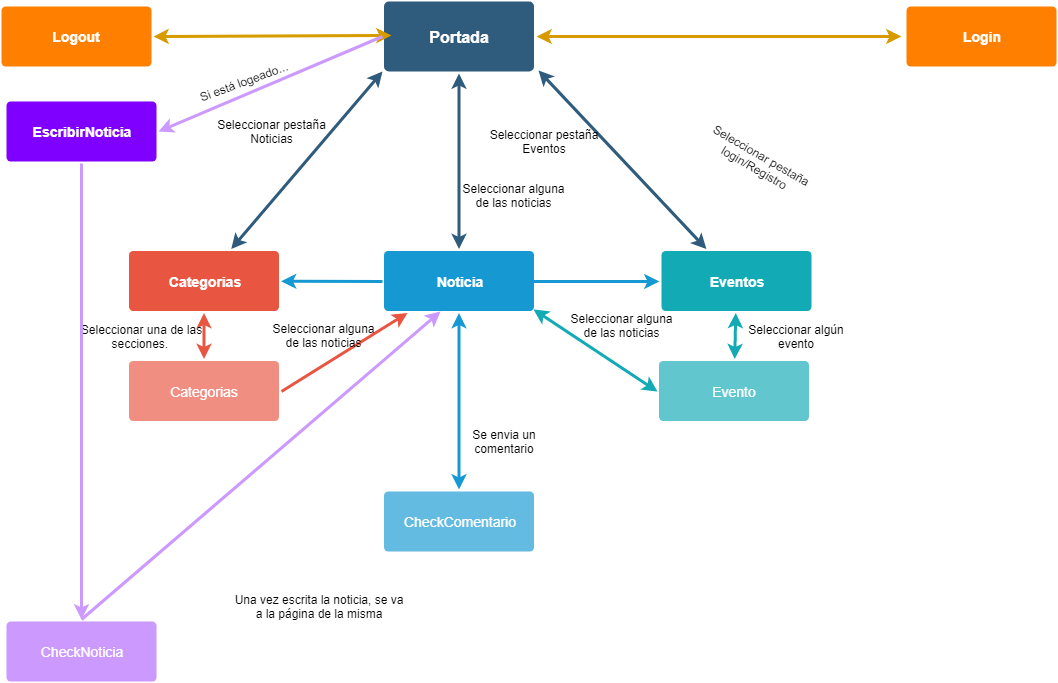

The diagram above was exported from draw.io. Its source (the exported page's mxGraphModel, read from the mxfile embedded in the PNG):
<mxGraphModel dx="1394" dy="715" grid="1" gridSize="10" guides="1" tooltips="1" connect="1" arrows="1" fold="1" page="1" pageScale="1" pageWidth="1169" pageHeight="827" background="#ffffff" math="0" shadow="0">
  <root>
    <mxCell id="0" />
    <mxCell id="1" parent="0" />
    <mxCell id="1746" value="" style="edgeStyle=none;rounded=0;jumpStyle=none;html=1;shadow=0;labelBackgroundColor=none;startArrow=classic;startFill=1;endArrow=classic;endFill=1;jettySize=auto;orthogonalLoop=1;strokeColor=#2F5B7C;strokeWidth=3;fontFamily=Helvetica;fontSize=16;fontColor=#23445D;spacing=5;exitX=1.013;exitY=0.959;exitDx=0;exitDy=0;exitPerimeter=0;" parent="1" source="1749" target="1771" edge="1">
      <mxGeometry relative="1" as="geometry" />
    </mxCell>
    <mxCell id="1747" value="" style="edgeStyle=none;rounded=0;jumpStyle=none;html=1;shadow=0;labelBackgroundColor=none;startArrow=classic;startFill=1;endArrow=classic;endFill=1;jettySize=auto;orthogonalLoop=1;strokeColor=#2F5B7C;strokeWidth=3;fontFamily=Helvetica;fontSize=16;fontColor=#23445D;spacing=5;" parent="1" source="1749" target="1760" edge="1">
      <mxGeometry relative="1" as="geometry" />
    </mxCell>
    <mxCell id="1748" value="" style="edgeStyle=none;rounded=0;jumpStyle=none;html=1;shadow=0;labelBackgroundColor=none;startArrow=classic;startFill=1;endArrow=classic;endFill=1;jettySize=auto;orthogonalLoop=1;strokeColor=#2F5B7C;strokeWidth=3;fontFamily=Helvetica;fontSize=16;fontColor=#23445D;spacing=5;exitX=0.006;exitY=0.973;exitDx=0;exitDy=0;exitPerimeter=0;" parent="1" source="1749" target="1753" edge="1">
      <mxGeometry relative="1" as="geometry" />
    </mxCell>
    <mxCell id="1749" value="Portada" style="rounded=1;whiteSpace=wrap;html=1;shadow=0;labelBackgroundColor=none;strokeColor=none;strokeWidth=3;fillColor=#2F5B7C;fontFamily=Helvetica;fontSize=16;fontColor=#FFFFFF;align=center;fontStyle=1;spacing=5;arcSize=7;perimeterSpacing=2;" parent="1" vertex="1">
      <mxGeometry x="422.5" y="100" width="150" height="70" as="geometry" />
    </mxCell>
    <mxCell id="1751" value="" style="edgeStyle=none;rounded=1;jumpStyle=none;html=1;shadow=0;labelBackgroundColor=none;startArrow=none;startFill=0;jettySize=auto;orthogonalLoop=1;strokeColor=#E85642;strokeWidth=3;fontFamily=Helvetica;fontSize=14;fontColor=#FFFFFF;spacing=5;fontStyle=1;fillColor=#b0e3e6;exitX=1;exitY=0.5;exitDx=0;exitDy=0;" parent="1" source="1754" target="1760" edge="1">
      <mxGeometry relative="1" as="geometry">
        <mxPoint x="242.5" y="548" as="targetPoint" />
      </mxGeometry>
    </mxCell>
    <mxCell id="1752" value="" style="edgeStyle=none;rounded=1;jumpStyle=none;html=1;shadow=0;labelBackgroundColor=none;startArrow=classic;startFill=1;jettySize=auto;orthogonalLoop=1;strokeColor=#E85642;strokeWidth=3;fontFamily=Helvetica;fontSize=14;fontColor=#FFFFFF;spacing=5;fontStyle=1;fillColor=#b0e3e6;" parent="1" source="1753" target="1754" edge="1">
      <mxGeometry relative="1" as="geometry" />
    </mxCell>
    <mxCell id="1753" value="Categorias" style="rounded=1;whiteSpace=wrap;html=1;shadow=0;labelBackgroundColor=none;strokeColor=none;strokeWidth=3;fillColor=#e85642;fontFamily=Helvetica;fontSize=14;fontColor=#FFFFFF;align=center;spacing=5;fontStyle=1;arcSize=7;perimeterSpacing=2;" parent="1" vertex="1">
      <mxGeometry x="167.5" y="349.5" width="150" height="60" as="geometry" />
    </mxCell>
    <mxCell id="1754" value="Categorias" style="rounded=1;whiteSpace=wrap;html=1;shadow=0;labelBackgroundColor=none;strokeColor=none;strokeWidth=3;fillColor=#f08e81;fontFamily=Helvetica;fontSize=14;fontColor=#FFFFFF;align=center;spacing=5;fontStyle=0;arcSize=7;perimeterSpacing=2;" parent="1" vertex="1">
      <mxGeometry x="167.5" y="459.5" width="150" height="60" as="geometry" />
    </mxCell>
    <mxCell id="1758" value="" style="edgeStyle=none;rounded=0;jumpStyle=none;html=1;shadow=0;labelBackgroundColor=none;startArrow=classic;startFill=1;endArrow=classic;endFill=1;jettySize=auto;orthogonalLoop=1;strokeColor=#1699D3;strokeWidth=3;fontFamily=Helvetica;fontSize=14;fontColor=#FFFFFF;spacing=5;" parent="1" source="1760" target="1762" edge="1">
      <mxGeometry relative="1" as="geometry" />
    </mxCell>
    <mxCell id="1760" value="Noticia" style="rounded=1;whiteSpace=wrap;html=1;shadow=0;labelBackgroundColor=none;strokeColor=none;strokeWidth=3;fillColor=#1699d3;fontFamily=Helvetica;fontSize=14;fontColor=#FFFFFF;align=center;spacing=5;fontStyle=1;arcSize=7;perimeterSpacing=2;" parent="1" vertex="1">
      <mxGeometry x="422.5" y="349.5" width="150" height="60" as="geometry" />
    </mxCell>
    <mxCell id="1762" value="CheckComentario" style="rounded=1;whiteSpace=wrap;html=1;shadow=0;labelBackgroundColor=none;strokeColor=none;strokeWidth=3;fillColor=#64bbe2;fontFamily=Helvetica;fontSize=14;fontColor=#FFFFFF;align=center;spacing=5;arcSize=7;perimeterSpacing=2;" parent="1" vertex="1">
      <mxGeometry x="422.5" y="590" width="150" height="60" as="geometry" />
    </mxCell>
    <mxCell id="1771" value="Eventos" style="rounded=1;whiteSpace=wrap;html=1;shadow=0;labelBackgroundColor=none;strokeColor=none;strokeWidth=3;fillColor=#12aab5;fontFamily=Helvetica;fontSize=14;fontColor=#FFFFFF;align=center;spacing=5;fontStyle=1;arcSize=7;perimeterSpacing=2;" parent="1" vertex="1">
      <mxGeometry x="700" y="349.4999999999999" width="150" height="60" as="geometry" />
    </mxCell>
    <mxCell id="1772" value="Evento" style="rounded=1;whiteSpace=wrap;html=1;shadow=0;labelBackgroundColor=none;strokeColor=none;strokeWidth=3;fillColor=#61c6ce;fontFamily=Helvetica;fontSize=14;fontColor=#FFFFFF;align=center;spacing=5;fontStyle=0;arcSize=7;perimeterSpacing=2;" parent="1" vertex="1">
      <mxGeometry x="697.5" y="459.5" width="150" height="60" as="geometry" />
    </mxCell>
    <mxCell id="1773" value="" style="edgeStyle=none;rounded=1;jumpStyle=none;html=1;shadow=0;labelBackgroundColor=none;startArrow=classic;startFill=1;jettySize=auto;orthogonalLoop=1;strokeColor=#12AAB5;strokeWidth=3;fontFamily=Helvetica;fontSize=14;fontColor=#FFFFFF;spacing=5;fontStyle=1;fillColor=#b0e3e6;" parent="1" source="1771" target="1772" edge="1">
      <mxGeometry relative="1" as="geometry" />
    </mxCell>
    <mxCell id="T4cSlCscxuZAmL8OsEhS-1779" value="Seleccionar alguna&lt;br&gt;de las noticias" style="text;html=1;strokeColor=none;fillColor=none;align=center;verticalAlign=middle;whiteSpace=wrap;rounded=0;" parent="1" vertex="1">
      <mxGeometry x="480" y="284" width="145" height="20" as="geometry" />
    </mxCell>
    <mxCell id="T4cSlCscxuZAmL8OsEhS-1780" value="Se envia un comentario" style="text;html=1;strokeColor=none;fillColor=none;align=center;verticalAlign=middle;whiteSpace=wrap;rounded=0;" parent="1" vertex="1">
      <mxGeometry x="480" y="530" width="126" height="20" as="geometry" />
    </mxCell>
    <mxCell id="T4cSlCscxuZAmL8OsEhS-1782" value="" style="edgeStyle=none;rounded=0;jumpStyle=none;html=1;shadow=0;labelBackgroundColor=none;startArrow=classic;startFill=1;endArrow=none;endFill=0;jettySize=auto;orthogonalLoop=1;strokeColor=#1699D3;strokeWidth=3;fontFamily=Helvetica;fontSize=14;fontColor=#FFFFFF;spacing=5;entryX=0;entryY=0.5;entryDx=0;entryDy=0;" parent="1" source="1753" target="1760" edge="1">
      <mxGeometry relative="1" as="geometry">
        <mxPoint x="378.92857142857156" y="352" as="sourcePoint" />
        <mxPoint x="377.57142857142867" y="428" as="targetPoint" />
      </mxGeometry>
    </mxCell>
    <mxCell id="T4cSlCscxuZAmL8OsEhS-1789" value="Seleccionar pestaña Eventos" style="text;html=1;strokeColor=none;fillColor=none;align=center;verticalAlign=middle;whiteSpace=wrap;rounded=0;" parent="1" vertex="1">
      <mxGeometry x="517.5" y="230" width="130" height="20" as="geometry" />
    </mxCell>
    <mxCell id="T4cSlCscxuZAmL8OsEhS-1790" value="Seleccionar pestaña Noticias" style="text;html=1;strokeColor=none;fillColor=none;align=center;verticalAlign=middle;whiteSpace=wrap;rounded=0;" parent="1" vertex="1">
      <mxGeometry x="247.5" y="220" width="125" height="20" as="geometry" />
    </mxCell>
    <mxCell id="T4cSlCscxuZAmL8OsEhS-1791" value="Seleccionar una de las secciones.&amp;nbsp;" style="text;html=1;strokeColor=none;fillColor=none;align=center;verticalAlign=middle;whiteSpace=wrap;rounded=0;" parent="1" vertex="1">
      <mxGeometry x="117.5" y="424.5" width="125" height="20" as="geometry" />
    </mxCell>
    <mxCell id="T4cSlCscxuZAmL8OsEhS-1792" value="Seleccionar alguna&lt;br&gt;de las noticias" style="text;html=1;strokeColor=none;fillColor=none;align=center;verticalAlign=middle;whiteSpace=wrap;rounded=0;" parent="1" vertex="1">
      <mxGeometry x="305" y="423.5" width="115" height="20" as="geometry" />
    </mxCell>
    <mxCell id="T4cSlCscxuZAmL8OsEhS-1802" value="Seleccionar alguna&lt;br&gt;de las noticias" style="text;html=1;strokeColor=none;fillColor=none;align=center;verticalAlign=middle;whiteSpace=wrap;rounded=0;" parent="1" vertex="1">
      <mxGeometry x="602.5" y="413.5" width="115" height="20" as="geometry" />
    </mxCell>
    <mxCell id="T4cSlCscxuZAmL8OsEhS-1803" value="" style="edgeStyle=none;rounded=1;jumpStyle=none;html=1;shadow=0;labelBackgroundColor=none;startArrow=classic;startFill=1;jettySize=auto;orthogonalLoop=1;strokeColor=#12AAB5;strokeWidth=3;fontFamily=Helvetica;fontSize=14;fontColor=#FFFFFF;spacing=5;fontStyle=1;fillColor=#b0e3e6;exitX=0;exitY=0.5;exitDx=0;exitDy=0;entryX=0.987;entryY=0.945;entryDx=0;entryDy=0;entryPerimeter=0;" parent="1" source="1772" target="1760" edge="1">
      <mxGeometry relative="1" as="geometry">
        <mxPoint x="715.5" y="490" as="sourcePoint" />
        <mxPoint x="572.5" y="408" as="targetPoint" />
      </mxGeometry>
    </mxCell>
    <mxCell id="T4cSlCscxuZAmL8OsEhS-1804" value="EscribirNoticia" style="rounded=1;whiteSpace=wrap;html=1;shadow=0;labelBackgroundColor=none;strokeColor=none;strokeWidth=3;fillColor=#7F00FF;fontFamily=Helvetica;fontSize=14;fontColor=#FFFFFF;align=center;spacing=5;fontStyle=1;arcSize=7;perimeterSpacing=2;" parent="1" vertex="1">
      <mxGeometry x="45" y="200" width="150" height="60" as="geometry" />
    </mxCell>
    <mxCell id="T4cSlCscxuZAmL8OsEhS-1806" value="" style="edgeStyle=none;rounded=0;jumpStyle=none;html=1;shadow=0;labelBackgroundColor=none;startArrow=none;startFill=0;endArrow=classic;endFill=1;jettySize=auto;orthogonalLoop=1;strokeColor=#CC99FF;strokeWidth=3;fontFamily=Helvetica;fontSize=14;fontColor=#FFFFFF;spacing=5;exitX=0.5;exitY=1;exitDx=0;exitDy=0;entryX=0.5;entryY=0;entryDx=0;entryDy=0;" parent="1" source="T4cSlCscxuZAmL8OsEhS-1804" edge="1" target="T4cSlCscxuZAmL8OsEhS-1807">
      <mxGeometry relative="1" as="geometry">
        <mxPoint x="197.5" y="650" as="sourcePoint" />
        <mxPoint x="152.5" y="720" as="targetPoint" />
      </mxGeometry>
    </mxCell>
    <mxCell id="T4cSlCscxuZAmL8OsEhS-1807" value="CheckNoticia" style="rounded=1;whiteSpace=wrap;html=1;shadow=0;labelBackgroundColor=none;strokeColor=none;strokeWidth=3;fillColor=#CC99FF;fontFamily=Helvetica;fontSize=14;fontColor=#FFFFFF;align=center;spacing=5;arcSize=7;perimeterSpacing=2;" parent="1" vertex="1">
      <mxGeometry x="45" y="720" width="150" height="60" as="geometry" />
    </mxCell>
    <mxCell id="T4cSlCscxuZAmL8OsEhS-1809" value="" style="edgeStyle=none;rounded=0;jumpStyle=none;html=1;shadow=0;labelBackgroundColor=none;startArrow=none;startFill=0;endArrow=classic;endFill=1;jettySize=auto;orthogonalLoop=1;strokeColor=#CC99FF;strokeWidth=3;fontFamily=Helvetica;fontSize=14;fontColor=#FFFFFF;spacing=5;exitX=0.5;exitY=0;exitDx=0;exitDy=0;entryX=0.383;entryY=0.977;entryDx=0;entryDy=0;entryPerimeter=0;" parent="1" target="1760" edge="1" source="T4cSlCscxuZAmL8OsEhS-1807">
      <mxGeometry relative="1" as="geometry">
        <mxPoint x="229.5" y="750" as="sourcePoint" />
        <mxPoint x="162.5" y="730" as="targetPoint" />
      </mxGeometry>
    </mxCell>
    <mxCell id="T4cSlCscxuZAmL8OsEhS-1810" value="Una vez escrita la noticia, se va a la página de la misma" style="text;html=1;strokeColor=none;fillColor=none;align=center;verticalAlign=middle;whiteSpace=wrap;rounded=0;" parent="1" vertex="1">
      <mxGeometry x="267.5" y="690" width="180" height="30" as="geometry" />
    </mxCell>
    <mxCell id="T4cSlCscxuZAmL8OsEhS-1815" value="Login" style="rounded=1;whiteSpace=wrap;html=1;shadow=0;labelBackgroundColor=none;strokeColor=none;strokeWidth=3;fillColor=#FF8000;fontFamily=Helvetica;fontSize=14;fontColor=#FFFFFF;align=center;spacing=5;fontStyle=1;arcSize=7;perimeterSpacing=2;" parent="1" vertex="1">
      <mxGeometry x="945" y="105" width="150" height="60" as="geometry" />
    </mxCell>
    <mxCell id="T4cSlCscxuZAmL8OsEhS-1827" value="Seleccionar algún evento" style="text;html=1;strokeColor=none;fillColor=none;align=center;verticalAlign=middle;whiteSpace=wrap;rounded=0;" parent="1" vertex="1">
      <mxGeometry x="785" y="425" width="100" height="20" as="geometry" />
    </mxCell>
    <mxCell id="T4cSlCscxuZAmL8OsEhS-1828" value="" style="edgeStyle=none;rounded=0;jumpStyle=none;html=1;shadow=0;labelBackgroundColor=none;startArrow=classic;startFill=1;endArrow=none;endFill=0;jettySize=auto;orthogonalLoop=1;strokeColor=#1699D3;strokeWidth=3;fontFamily=Helvetica;fontSize=14;fontColor=#FFFFFF;spacing=5;exitX=0;exitY=0.5;exitDx=0;exitDy=0;" parent="1" source="1771" edge="1">
      <mxGeometry relative="1" as="geometry">
        <mxPoint x="329.5" y="389.71568627450984" as="sourcePoint" />
        <mxPoint x="565" y="380" as="targetPoint" />
      </mxGeometry>
    </mxCell>
    <mxCell id="T4cSlCscxuZAmL8OsEhS-1829" value="Seleccionar pestaña login/Registro" style="text;html=1;strokeColor=none;fillColor=none;align=center;verticalAlign=middle;whiteSpace=wrap;rounded=0;rotation=30;" parent="1" vertex="1">
      <mxGeometry x="736.5" y="250" width="120" height="20" as="geometry" />
    </mxCell>
    <mxCell id="euJpWUV9l-UFb17xl3z6-1777" value="" style="edgeStyle=none;rounded=1;jumpStyle=none;html=1;shadow=0;labelBackgroundColor=none;startArrow=classic;startFill=1;jettySize=auto;orthogonalLoop=1;strokeColor=#d79b00;strokeWidth=3;fontFamily=Helvetica;fontSize=14;fontColor=#FFFFFF;spacing=5;fontStyle=1;fillColor=#ffe6cc;entryX=1;entryY=0.5;entryDx=0;entryDy=0;" edge="1" parent="1" target="1749">
      <mxGeometry relative="1" as="geometry">
        <mxPoint x="940" y="135" as="sourcePoint" />
        <mxPoint x="582" y="418" as="targetPoint" />
      </mxGeometry>
    </mxCell>
    <mxCell id="euJpWUV9l-UFb17xl3z6-1778" value="Logout" style="rounded=1;whiteSpace=wrap;html=1;shadow=0;labelBackgroundColor=none;strokeColor=none;strokeWidth=3;fillColor=#FF8000;fontFamily=Helvetica;fontSize=14;fontColor=#FFFFFF;align=center;spacing=5;fontStyle=1;arcSize=7;perimeterSpacing=2;" vertex="1" parent="1">
      <mxGeometry x="40" y="105" width="150" height="60" as="geometry" />
    </mxCell>
    <mxCell id="euJpWUV9l-UFb17xl3z6-1779" value="" style="edgeStyle=none;rounded=1;jumpStyle=none;html=1;shadow=0;labelBackgroundColor=none;startArrow=classic;startFill=1;jettySize=auto;orthogonalLoop=1;strokeColor=#d79b00;strokeWidth=3;fontFamily=Helvetica;fontSize=14;fontColor=#FFFFFF;spacing=5;fontStyle=1;fillColor=#ffe6cc;entryX=1;entryY=0.5;entryDx=0;entryDy=0;" edge="1" parent="1" target="euJpWUV9l-UFb17xl3z6-1778">
      <mxGeometry relative="1" as="geometry">
        <mxPoint x="430" y="134" as="sourcePoint" />
        <mxPoint x="135" y="134" as="targetPoint" />
      </mxGeometry>
    </mxCell>
    <mxCell id="euJpWUV9l-UFb17xl3z6-1780" value="" style="edgeStyle=none;rounded=0;jumpStyle=none;html=1;shadow=0;labelBackgroundColor=none;startArrow=none;startFill=0;endArrow=classic;endFill=1;jettySize=auto;orthogonalLoop=1;strokeColor=#CC99FF;strokeWidth=3;fontFamily=Helvetica;fontSize=14;fontColor=#FFFFFF;spacing=5;exitX=0;exitY=0.5;exitDx=0;exitDy=0;entryX=1;entryY=0.5;entryDx=0;entryDy=0;" edge="1" parent="1" source="1749" target="T4cSlCscxuZAmL8OsEhS-1804">
      <mxGeometry relative="1" as="geometry">
        <mxPoint x="130" y="272" as="sourcePoint" />
        <mxPoint x="130" y="728" as="targetPoint" />
      </mxGeometry>
    </mxCell>
    <mxCell id="euJpWUV9l-UFb17xl3z6-1781" value="Si está logeado..." style="text;html=1;strokeColor=none;fillColor=none;align=center;verticalAlign=middle;whiteSpace=wrap;rounded=0;rotation=-20;" vertex="1" parent="1">
      <mxGeometry x="220" y="170" width="125" height="20" as="geometry" />
    </mxCell>
  </root>
</mxGraphModel>